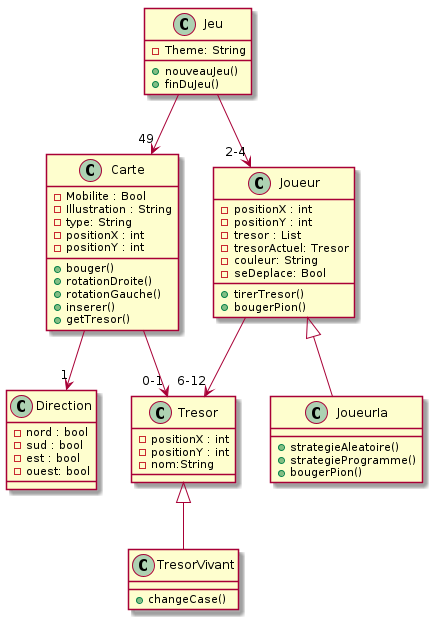

The diagram above was rendered by PlantUML. Its source (embedded in the PNG):
@startuml

class Jeu{
  -Theme: String
  +nouveauJeu()
  +finDuJeu()
}

class Carte{
  -Mobilite : Bool
  -Illustration : String
  -type: String
  -positionX : int
  -positionY : int
  +bouger()
  +rotationDroite()
  +rotationGauche()
  +inserer()
  +getTresor()
}

class Joueur{
  -positionX : int
  -positionY : int
  -tresor : List
  -tresorActuel: Tresor
  -couleur: String
  -seDeplace: Bool
  +tirerTresor()
  +bougerPion()
}

class JoueurIa{
	+strategieAleatoire()
	+strategieProgramme()
  +bougerPion()
}

class Tresor{
  -positionX : int
  -positionY : int
	-nom:String
}

class TresorVivant{
  +changeCase()
}

class Direction{
  -nord : bool
  -sud : bool
  -est : bool
  -ouest: bool
}

Joueur <|-- JoueurIa
Tresor <|-- TresorVivant
Joueur --> "6-12" Tresor
Jeu --> "2-4" Joueur
Jeu --> "49" Carte
Carte --> "1" Direction
Carte --> "0-1" Tresor

@enduml